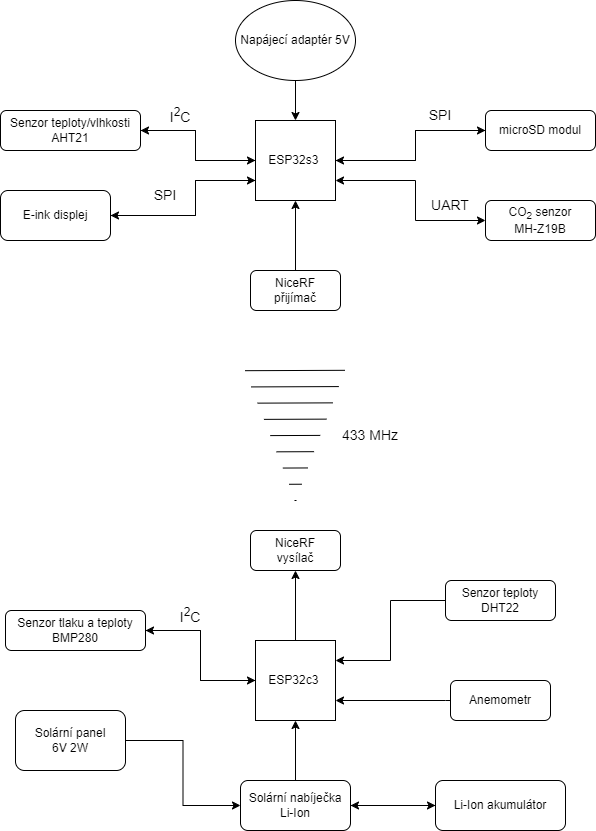

The diagram above was exported from draw.io. Its source (the exported page's mxGraphModel, read from the mxfile embedded in the PNG):
<mxGraphModel dx="1620" dy="741" grid="1" gridSize="10" guides="1" tooltips="1" connect="1" arrows="1" fold="1" page="1" pageScale="1" pageWidth="827" pageHeight="1169" math="0" shadow="0">
  <root>
    <mxCell id="0" />
    <mxCell id="1" parent="0" />
    <mxCell id="uykecCbRxei8nvE0CXzj-17" style="edgeStyle=orthogonalEdgeStyle;rounded=0;orthogonalLoop=1;jettySize=auto;html=1;entryX=0;entryY=0.5;entryDx=0;entryDy=0;" parent="1" source="uykecCbRxei8nvE0CXzj-1" target="uykecCbRxei8nvE0CXzj-5" edge="1">
      <mxGeometry relative="1" as="geometry">
        <Array as="points">
          <mxPoint x="530" y="230" />
          <mxPoint x="530" y="200" />
        </Array>
      </mxGeometry>
    </mxCell>
    <mxCell id="n0Ohs1CGqwbDAxOk2A3m-4" style="edgeStyle=orthogonalEdgeStyle;rounded=0;orthogonalLoop=1;jettySize=auto;html=1;exitX=0;exitY=0.75;exitDx=0;exitDy=0;entryX=1;entryY=0.5;entryDx=0;entryDy=0;" edge="1" parent="1" source="uykecCbRxei8nvE0CXzj-1" target="uykecCbRxei8nvE0CXzj-12">
      <mxGeometry relative="1" as="geometry">
        <Array as="points">
          <mxPoint x="310" y="250" />
          <mxPoint x="310" y="285" />
        </Array>
      </mxGeometry>
    </mxCell>
    <mxCell id="n0Ohs1CGqwbDAxOk2A3m-5" style="edgeStyle=orthogonalEdgeStyle;rounded=0;orthogonalLoop=1;jettySize=auto;html=1;entryX=1;entryY=0.5;entryDx=0;entryDy=0;" edge="1" parent="1" source="uykecCbRxei8nvE0CXzj-1" target="uykecCbRxei8nvE0CXzj-2">
      <mxGeometry relative="1" as="geometry">
        <Array as="points">
          <mxPoint x="310" y="230" />
          <mxPoint x="310" y="200" />
        </Array>
      </mxGeometry>
    </mxCell>
    <mxCell id="uykecCbRxei8nvE0CXzj-1" value="ESP32s3&amp;nbsp;" style="whiteSpace=wrap;html=1;aspect=fixed;" parent="1" vertex="1">
      <mxGeometry x="370" y="190" width="80" height="80" as="geometry" />
    </mxCell>
    <mxCell id="uykecCbRxei8nvE0CXzj-3" style="edgeStyle=orthogonalEdgeStyle;rounded=0;orthogonalLoop=1;jettySize=auto;html=1;" parent="1" source="uykecCbRxei8nvE0CXzj-2" target="uykecCbRxei8nvE0CXzj-1" edge="1">
      <mxGeometry relative="1" as="geometry">
        <Array as="points">
          <mxPoint x="310" y="200" />
          <mxPoint x="310" y="230" />
        </Array>
      </mxGeometry>
    </mxCell>
    <mxCell id="uykecCbRxei8nvE0CXzj-2" value="Senzor teploty/vlhkosti&lt;br&gt;AHT21" style="rounded=1;whiteSpace=wrap;html=1;" parent="1" vertex="1">
      <mxGeometry x="115" y="180" width="140" height="40" as="geometry" />
    </mxCell>
    <mxCell id="uykecCbRxei8nvE0CXzj-4" value="&lt;font style=&quot;font-size: 14px;&quot;&gt;I&lt;sup&gt;2&lt;/sup&gt;C&lt;/font&gt;" style="text;html=1;strokeColor=none;fillColor=none;align=center;verticalAlign=middle;whiteSpace=wrap;rounded=0;" parent="1" vertex="1">
      <mxGeometry x="270" y="170" width="50" height="30" as="geometry" />
    </mxCell>
    <mxCell id="uykecCbRxei8nvE0CXzj-7" style="edgeStyle=orthogonalEdgeStyle;rounded=0;orthogonalLoop=1;jettySize=auto;html=1;entryX=1;entryY=0.5;entryDx=0;entryDy=0;" parent="1" source="uykecCbRxei8nvE0CXzj-5" target="uykecCbRxei8nvE0CXzj-1" edge="1">
      <mxGeometry relative="1" as="geometry">
        <Array as="points">
          <mxPoint x="530" y="200" />
          <mxPoint x="530" y="230" />
        </Array>
      </mxGeometry>
    </mxCell>
    <mxCell id="uykecCbRxei8nvE0CXzj-5" value="microSD modul" style="rounded=1;whiteSpace=wrap;html=1;" parent="1" vertex="1">
      <mxGeometry x="600" y="180" width="110" height="40" as="geometry" />
    </mxCell>
    <mxCell id="uykecCbRxei8nvE0CXzj-8" value="&lt;span style=&quot;font-size: 14px;&quot;&gt;SPI&lt;/span&gt;" style="text;html=1;strokeColor=none;fillColor=none;align=center;verticalAlign=middle;whiteSpace=wrap;rounded=0;" parent="1" vertex="1">
      <mxGeometry x="530" y="170" width="50" height="30" as="geometry" />
    </mxCell>
    <mxCell id="uykecCbRxei8nvE0CXzj-9" value="CO&lt;sub&gt;2&lt;/sub&gt; senzor&lt;br&gt;MH-Z19B" style="rounded=1;whiteSpace=wrap;html=1;" parent="1" vertex="1">
      <mxGeometry x="600" y="270" width="110" height="40" as="geometry" />
    </mxCell>
    <mxCell id="uykecCbRxei8nvE0CXzj-11" value="&lt;span style=&quot;font-size: 14px;&quot;&gt;UART&lt;/span&gt;" style="text;html=1;strokeColor=none;fillColor=none;align=center;verticalAlign=middle;whiteSpace=wrap;rounded=0;" parent="1" vertex="1">
      <mxGeometry x="540" y="260" width="50" height="30" as="geometry" />
    </mxCell>
    <mxCell id="n0Ohs1CGqwbDAxOk2A3m-3" style="edgeStyle=orthogonalEdgeStyle;rounded=0;orthogonalLoop=1;jettySize=auto;html=1;entryX=0;entryY=0.75;entryDx=0;entryDy=0;" edge="1" parent="1" source="uykecCbRxei8nvE0CXzj-12" target="uykecCbRxei8nvE0CXzj-1">
      <mxGeometry relative="1" as="geometry">
        <Array as="points">
          <mxPoint x="310" y="285" />
          <mxPoint x="310" y="250" />
        </Array>
      </mxGeometry>
    </mxCell>
    <mxCell id="uykecCbRxei8nvE0CXzj-12" value="E-ink displej" style="rounded=1;whiteSpace=wrap;html=1;" parent="1" vertex="1">
      <mxGeometry x="115" y="260" width="110" height="50" as="geometry" />
    </mxCell>
    <mxCell id="uykecCbRxei8nvE0CXzj-14" value="&lt;span style=&quot;font-size: 14px;&quot;&gt;SPI&lt;/span&gt;" style="text;html=1;strokeColor=none;fillColor=none;align=center;verticalAlign=middle;whiteSpace=wrap;rounded=0;" parent="1" vertex="1">
      <mxGeometry x="255" y="250" width="50" height="30" as="geometry" />
    </mxCell>
    <mxCell id="uykecCbRxei8nvE0CXzj-20" style="edgeStyle=orthogonalEdgeStyle;rounded=0;orthogonalLoop=1;jettySize=auto;html=1;entryX=0.5;entryY=1;entryDx=0;entryDy=0;" parent="1" source="uykecCbRxei8nvE0CXzj-15" target="uykecCbRxei8nvE0CXzj-1" edge="1">
      <mxGeometry relative="1" as="geometry" />
    </mxCell>
    <mxCell id="uykecCbRxei8nvE0CXzj-15" value="NiceRF&lt;br&gt;přijímač" style="rounded=1;whiteSpace=wrap;html=1;" parent="1" vertex="1">
      <mxGeometry x="365" y="340" width="90" height="40" as="geometry" />
    </mxCell>
    <mxCell id="uykecCbRxei8nvE0CXzj-19" value="" style="endArrow=classic;startArrow=classic;html=1;rounded=0;exitX=1;exitY=0.75;exitDx=0;exitDy=0;" parent="1" source="uykecCbRxei8nvE0CXzj-1" edge="1">
      <mxGeometry width="50" height="50" relative="1" as="geometry">
        <mxPoint x="500" y="290" as="sourcePoint" />
        <mxPoint x="600" y="290" as="targetPoint" />
        <Array as="points">
          <mxPoint x="530" y="250" />
          <mxPoint x="530" y="290" />
        </Array>
      </mxGeometry>
    </mxCell>
    <mxCell id="n0Ohs1CGqwbDAxOk2A3m-11" style="edgeStyle=orthogonalEdgeStyle;rounded=0;orthogonalLoop=1;jettySize=auto;html=1;entryX=0.5;entryY=1;entryDx=0;entryDy=0;" edge="1" parent="1" source="uykecCbRxei8nvE0CXzj-21" target="n0Ohs1CGqwbDAxOk2A3m-10">
      <mxGeometry relative="1" as="geometry" />
    </mxCell>
    <mxCell id="n0Ohs1CGqwbDAxOk2A3m-14" style="edgeStyle=orthogonalEdgeStyle;rounded=0;orthogonalLoop=1;jettySize=auto;html=1;entryX=1;entryY=0.5;entryDx=0;entryDy=0;" edge="1" parent="1" source="uykecCbRxei8nvE0CXzj-21" target="n0Ohs1CGqwbDAxOk2A3m-12">
      <mxGeometry relative="1" as="geometry" />
    </mxCell>
    <mxCell id="uykecCbRxei8nvE0CXzj-21" value="ESP32c3&amp;nbsp;" style="whiteSpace=wrap;html=1;aspect=fixed;" parent="1" vertex="1">
      <mxGeometry x="370" y="710" width="80" height="80" as="geometry" />
    </mxCell>
    <mxCell id="n0Ohs1CGqwbDAxOk2A3m-7" style="edgeStyle=orthogonalEdgeStyle;rounded=0;orthogonalLoop=1;jettySize=auto;html=1;entryX=0.5;entryY=0;entryDx=0;entryDy=0;" edge="1" parent="1" source="n0Ohs1CGqwbDAxOk2A3m-6" target="uykecCbRxei8nvE0CXzj-1">
      <mxGeometry relative="1" as="geometry" />
    </mxCell>
    <mxCell id="n0Ohs1CGqwbDAxOk2A3m-6" value="Napájecí adaptér 5V" style="ellipse;whiteSpace=wrap;html=1;" vertex="1" parent="1">
      <mxGeometry x="350" y="70" width="120" height="80" as="geometry" />
    </mxCell>
    <mxCell id="n0Ohs1CGqwbDAxOk2A3m-8" value="" style="shape=mxgraph.arrows2.wedgeArrowDashed2;html=1;bendable=0;startWidth=50;stepSize=15;rounded=0;" edge="1" parent="1">
      <mxGeometry width="100" height="100" relative="1" as="geometry">
        <mxPoint x="409.5" y="440" as="sourcePoint" />
        <mxPoint x="410" y="570" as="targetPoint" />
      </mxGeometry>
    </mxCell>
    <mxCell id="n0Ohs1CGqwbDAxOk2A3m-9" value="&lt;span style=&quot;font-size: 14px;&quot;&gt;433 MHz&lt;/span&gt;" style="text;html=1;strokeColor=none;fillColor=none;align=center;verticalAlign=middle;whiteSpace=wrap;rounded=0;" vertex="1" parent="1">
      <mxGeometry x="450" y="490" width="70" height="30" as="geometry" />
    </mxCell>
    <mxCell id="n0Ohs1CGqwbDAxOk2A3m-10" value="NiceRF&lt;br&gt;vysílač" style="rounded=1;whiteSpace=wrap;html=1;" vertex="1" parent="1">
      <mxGeometry x="365" y="600" width="90" height="40" as="geometry" />
    </mxCell>
    <mxCell id="n0Ohs1CGqwbDAxOk2A3m-13" style="edgeStyle=orthogonalEdgeStyle;rounded=0;orthogonalLoop=1;jettySize=auto;html=1;entryX=0;entryY=0.5;entryDx=0;entryDy=0;" edge="1" parent="1" source="n0Ohs1CGqwbDAxOk2A3m-12" target="uykecCbRxei8nvE0CXzj-21">
      <mxGeometry relative="1" as="geometry" />
    </mxCell>
    <mxCell id="n0Ohs1CGqwbDAxOk2A3m-12" value="Senzor tlaku a teploty BMP280" style="rounded=1;whiteSpace=wrap;html=1;" vertex="1" parent="1">
      <mxGeometry x="120" y="680" width="140" height="40" as="geometry" />
    </mxCell>
    <mxCell id="n0Ohs1CGqwbDAxOk2A3m-15" value="&lt;font style=&quot;font-size: 14px;&quot;&gt;I&lt;sup&gt;2&lt;/sup&gt;C&lt;/font&gt;" style="text;html=1;strokeColor=none;fillColor=none;align=center;verticalAlign=middle;whiteSpace=wrap;rounded=0;" vertex="1" parent="1">
      <mxGeometry x="280" y="670" width="50" height="30" as="geometry" />
    </mxCell>
    <mxCell id="n0Ohs1CGqwbDAxOk2A3m-17" style="edgeStyle=orthogonalEdgeStyle;rounded=0;orthogonalLoop=1;jettySize=auto;html=1;entryX=1;entryY=0.25;entryDx=0;entryDy=0;" edge="1" parent="1" source="n0Ohs1CGqwbDAxOk2A3m-16" target="uykecCbRxei8nvE0CXzj-21">
      <mxGeometry relative="1" as="geometry" />
    </mxCell>
    <mxCell id="n0Ohs1CGqwbDAxOk2A3m-16" value="Senzor teploty DHT22" style="rounded=1;whiteSpace=wrap;html=1;" vertex="1" parent="1">
      <mxGeometry x="560" y="650" width="110" height="40" as="geometry" />
    </mxCell>
    <mxCell id="n0Ohs1CGqwbDAxOk2A3m-19" style="edgeStyle=orthogonalEdgeStyle;rounded=0;orthogonalLoop=1;jettySize=auto;html=1;entryX=1;entryY=0.75;entryDx=0;entryDy=0;" edge="1" parent="1" source="n0Ohs1CGqwbDAxOk2A3m-18" target="uykecCbRxei8nvE0CXzj-21">
      <mxGeometry relative="1" as="geometry">
        <Array as="points">
          <mxPoint x="560" y="770" />
          <mxPoint x="560" y="770" />
        </Array>
      </mxGeometry>
    </mxCell>
    <mxCell id="n0Ohs1CGqwbDAxOk2A3m-18" value="Anemometr" style="rounded=1;whiteSpace=wrap;html=1;" vertex="1" parent="1">
      <mxGeometry x="565" y="750" width="100" height="40" as="geometry" />
    </mxCell>
    <mxCell id="n0Ohs1CGqwbDAxOk2A3m-23" style="edgeStyle=orthogonalEdgeStyle;rounded=0;orthogonalLoop=1;jettySize=auto;html=1;entryX=0;entryY=0.5;entryDx=0;entryDy=0;" edge="1" parent="1" source="n0Ohs1CGqwbDAxOk2A3m-20" target="n0Ohs1CGqwbDAxOk2A3m-21">
      <mxGeometry relative="1" as="geometry" />
    </mxCell>
    <mxCell id="n0Ohs1CGqwbDAxOk2A3m-20" value="Solární panel&lt;div&gt;6V 2W&lt;/div&gt;" style="rounded=1;whiteSpace=wrap;html=1;" vertex="1" parent="1">
      <mxGeometry x="130" y="780" width="110" height="60" as="geometry" />
    </mxCell>
    <mxCell id="n0Ohs1CGqwbDAxOk2A3m-22" style="edgeStyle=orthogonalEdgeStyle;rounded=0;orthogonalLoop=1;jettySize=auto;html=1;entryX=0.5;entryY=1;entryDx=0;entryDy=0;" edge="1" parent="1" source="n0Ohs1CGqwbDAxOk2A3m-21" target="uykecCbRxei8nvE0CXzj-21">
      <mxGeometry relative="1" as="geometry" />
    </mxCell>
    <mxCell id="n0Ohs1CGqwbDAxOk2A3m-26" style="edgeStyle=orthogonalEdgeStyle;rounded=0;orthogonalLoop=1;jettySize=auto;html=1;entryX=0;entryY=0.5;entryDx=0;entryDy=0;" edge="1" parent="1" source="n0Ohs1CGqwbDAxOk2A3m-21" target="n0Ohs1CGqwbDAxOk2A3m-24">
      <mxGeometry relative="1" as="geometry" />
    </mxCell>
    <mxCell id="n0Ohs1CGqwbDAxOk2A3m-21" value="Solární nabíječka Li-Ion" style="rounded=1;whiteSpace=wrap;html=1;" vertex="1" parent="1">
      <mxGeometry x="355" y="850" width="110" height="50" as="geometry" />
    </mxCell>
    <mxCell id="n0Ohs1CGqwbDAxOk2A3m-25" style="edgeStyle=orthogonalEdgeStyle;rounded=0;orthogonalLoop=1;jettySize=auto;html=1;entryX=1;entryY=0.5;entryDx=0;entryDy=0;" edge="1" parent="1" source="n0Ohs1CGqwbDAxOk2A3m-24" target="n0Ohs1CGqwbDAxOk2A3m-21">
      <mxGeometry relative="1" as="geometry" />
    </mxCell>
    <mxCell id="n0Ohs1CGqwbDAxOk2A3m-24" value="Li-Ion akumulátor" style="rounded=1;whiteSpace=wrap;html=1;" vertex="1" parent="1">
      <mxGeometry x="550" y="850" width="130" height="50" as="geometry" />
    </mxCell>
  </root>
</mxGraphModel>